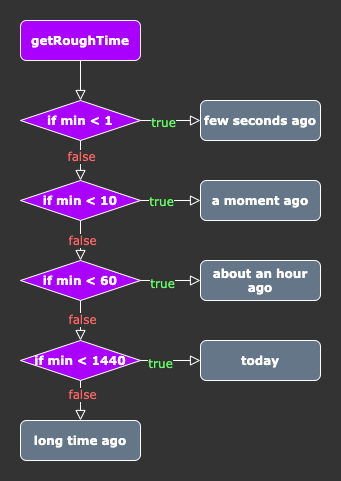

The diagram above was exported from draw.io. Its source (the exported page's mxGraphModel, read from the mxfile embedded in the PNG):
<mxGraphModel dx="592" dy="1137" grid="1" gridSize="10" guides="1" tooltips="1" connect="1" arrows="1" fold="1" page="1" pageScale="1" pageWidth="827" pageHeight="1169" background="#333333" math="0" shadow="0">
  <root>
    <mxCell id="WIyWlLk6GJQsqaUBKTNV-0" />
    <mxCell id="WIyWlLk6GJQsqaUBKTNV-1" parent="WIyWlLk6GJQsqaUBKTNV-0" />
    <mxCell id="YatNV2JnnRnMavsLEDb3-40" value="" style="edgeStyle=orthogonalEdgeStyle;rounded=0;orthogonalLoop=1;jettySize=auto;html=1;shadow=0;labelBackgroundColor=none;endArrow=block;endFill=0;endSize=8;strokeColor=#FFFFFF;strokeWidth=1;fontFamily=Verdana;fontColor=#FF6666;" edge="1" parent="WIyWlLk6GJQsqaUBKTNV-1" source="WIyWlLk6GJQsqaUBKTNV-3" target="YatNV2JnnRnMavsLEDb3-0">
      <mxGeometry relative="1" as="geometry" />
    </mxCell>
    <mxCell id="WIyWlLk6GJQsqaUBKTNV-3" value="getRoughTime" style="rounded=1;whiteSpace=wrap;html=1;fontSize=12;glass=0;strokeWidth=1;shadow=0;fillColor=#aa00ff;strokeColor=#FFFFFF;fontColor=#ffffff;fontFamily=Verdana;fontStyle=1" parent="WIyWlLk6GJQsqaUBKTNV-1" vertex="1">
      <mxGeometry x="160" y="80" width="120" height="40" as="geometry" />
    </mxCell>
    <mxCell id="YatNV2JnnRnMavsLEDb3-45" value="" style="edgeStyle=orthogonalEdgeStyle;rounded=0;orthogonalLoop=1;jettySize=auto;html=1;shadow=0;labelBackgroundColor=none;endArrow=block;endFill=0;endSize=8;strokeColor=#FFFFFF;strokeWidth=1;fontFamily=Verdana;fontColor=#FF6666;" edge="1" parent="WIyWlLk6GJQsqaUBKTNV-1" source="YatNV2JnnRnMavsLEDb3-0" target="YatNV2JnnRnMavsLEDb3-41">
      <mxGeometry relative="1" as="geometry" />
    </mxCell>
    <mxCell id="YatNV2JnnRnMavsLEDb3-59" value="false" style="text;html=1;align=center;verticalAlign=middle;resizable=0;points=[];labelBackgroundColor=#333333;fontFamily=Verdana;fontColor=#FF6666;" vertex="1" connectable="0" parent="YatNV2JnnRnMavsLEDb3-45">
      <mxGeometry x="-0.25" relative="1" as="geometry">
        <mxPoint as="offset" />
      </mxGeometry>
    </mxCell>
    <mxCell id="YatNV2JnnRnMavsLEDb3-50" value="" style="edgeStyle=orthogonalEdgeStyle;rounded=0;orthogonalLoop=1;jettySize=auto;html=1;shadow=0;labelBackgroundColor=none;endArrow=block;endFill=0;endSize=8;strokeColor=#FFFFFF;strokeWidth=1;fontFamily=Verdana;fontColor=#FF6666;" edge="1" parent="WIyWlLk6GJQsqaUBKTNV-1" source="YatNV2JnnRnMavsLEDb3-0" target="YatNV2JnnRnMavsLEDb3-49">
      <mxGeometry relative="1" as="geometry" />
    </mxCell>
    <mxCell id="YatNV2JnnRnMavsLEDb3-63" value="true" style="text;html=1;align=center;verticalAlign=middle;resizable=0;points=[];labelBackgroundColor=#333333;fontFamily=Verdana;fontColor=#66FF66;" vertex="1" connectable="0" parent="YatNV2JnnRnMavsLEDb3-50">
      <mxGeometry x="-0.2667" y="-2" relative="1" as="geometry">
        <mxPoint y="-1" as="offset" />
      </mxGeometry>
    </mxCell>
    <mxCell id="YatNV2JnnRnMavsLEDb3-0" value="if min &amp;lt; 1" style="rhombus;whiteSpace=wrap;html=1;rounded=1;shadow=0;fontColor=#ffffff;strokeColor=#FFFFFF;strokeWidth=1;fillColor=#aa00ff;glass=0;arcSize=0;fontFamily=Verdana;fontStyle=1" vertex="1" parent="WIyWlLk6GJQsqaUBKTNV-1">
      <mxGeometry x="160" y="160" width="120" height="40" as="geometry" />
    </mxCell>
    <mxCell id="YatNV2JnnRnMavsLEDb3-35" value="long time ago" style="rounded=1;whiteSpace=wrap;html=1;fontSize=12;glass=0;strokeWidth=1;shadow=0;fillColor=#647687;strokeColor=#FFFFFF;fontColor=#ffffff;fontFamily=Verdana;fontStyle=1" vertex="1" parent="WIyWlLk6GJQsqaUBKTNV-1">
      <mxGeometry x="160" y="480" width="120" height="40" as="geometry" />
    </mxCell>
    <mxCell id="YatNV2JnnRnMavsLEDb3-46" value="" style="edgeStyle=orthogonalEdgeStyle;rounded=0;orthogonalLoop=1;jettySize=auto;html=1;shadow=0;labelBackgroundColor=none;endArrow=block;endFill=0;endSize=8;strokeColor=#FFFFFF;strokeWidth=1;fontFamily=Verdana;fontColor=#FF6666;" edge="1" parent="WIyWlLk6GJQsqaUBKTNV-1" source="YatNV2JnnRnMavsLEDb3-41" target="YatNV2JnnRnMavsLEDb3-42">
      <mxGeometry relative="1" as="geometry" />
    </mxCell>
    <mxCell id="YatNV2JnnRnMavsLEDb3-60" value="false" style="text;html=1;align=center;verticalAlign=middle;resizable=0;points=[];labelBackgroundColor=#333333;fontFamily=Verdana;fontColor=#FF6666;" vertex="1" connectable="0" parent="YatNV2JnnRnMavsLEDb3-46">
      <mxGeometry x="-0.05" y="1" relative="1" as="geometry">
        <mxPoint as="offset" />
      </mxGeometry>
    </mxCell>
    <mxCell id="YatNV2JnnRnMavsLEDb3-55" value="" style="edgeStyle=orthogonalEdgeStyle;rounded=0;orthogonalLoop=1;jettySize=auto;html=1;shadow=0;labelBackgroundColor=none;endArrow=block;endFill=0;endSize=8;strokeColor=#FFFFFF;strokeWidth=1;fontFamily=Verdana;fontColor=#FF6666;" edge="1" parent="WIyWlLk6GJQsqaUBKTNV-1" source="YatNV2JnnRnMavsLEDb3-41" target="YatNV2JnnRnMavsLEDb3-51">
      <mxGeometry relative="1" as="geometry" />
    </mxCell>
    <mxCell id="YatNV2JnnRnMavsLEDb3-64" value="true" style="text;html=1;align=center;verticalAlign=middle;resizable=0;points=[];labelBackgroundColor=#333333;fontFamily=Verdana;fontColor=#66FF66;" vertex="1" connectable="0" parent="YatNV2JnnRnMavsLEDb3-55">
      <mxGeometry x="-0.3333" relative="1" as="geometry">
        <mxPoint as="offset" />
      </mxGeometry>
    </mxCell>
    <mxCell id="YatNV2JnnRnMavsLEDb3-41" value="if min &amp;lt; 10" style="rhombus;whiteSpace=wrap;html=1;rounded=1;shadow=0;fontColor=#ffffff;strokeColor=#FFFFFF;strokeWidth=1;fillColor=#aa00ff;glass=0;arcSize=0;fontFamily=Verdana;fontStyle=1" vertex="1" parent="WIyWlLk6GJQsqaUBKTNV-1">
      <mxGeometry x="160" y="240" width="120" height="40" as="geometry" />
    </mxCell>
    <mxCell id="YatNV2JnnRnMavsLEDb3-47" value="" style="edgeStyle=orthogonalEdgeStyle;rounded=0;orthogonalLoop=1;jettySize=auto;html=1;shadow=0;labelBackgroundColor=none;endArrow=block;endFill=0;endSize=8;strokeColor=#FFFFFF;strokeWidth=1;fontFamily=Verdana;fontColor=#FF6666;" edge="1" parent="WIyWlLk6GJQsqaUBKTNV-1" source="YatNV2JnnRnMavsLEDb3-42" target="YatNV2JnnRnMavsLEDb3-43">
      <mxGeometry relative="1" as="geometry" />
    </mxCell>
    <mxCell id="YatNV2JnnRnMavsLEDb3-61" value="false" style="text;html=1;align=center;verticalAlign=middle;resizable=0;points=[];labelBackgroundColor=#333333;fontFamily=Verdana;fontColor=#FF6666;" vertex="1" connectable="0" parent="YatNV2JnnRnMavsLEDb3-47">
      <mxGeometry x="-0.1" y="1" relative="1" as="geometry">
        <mxPoint as="offset" />
      </mxGeometry>
    </mxCell>
    <mxCell id="YatNV2JnnRnMavsLEDb3-56" value="" style="edgeStyle=orthogonalEdgeStyle;rounded=0;orthogonalLoop=1;jettySize=auto;html=1;shadow=0;labelBackgroundColor=none;endArrow=block;endFill=0;endSize=8;strokeColor=#FFFFFF;strokeWidth=1;fontFamily=Verdana;fontColor=#FF6666;" edge="1" parent="WIyWlLk6GJQsqaUBKTNV-1" source="YatNV2JnnRnMavsLEDb3-42" target="YatNV2JnnRnMavsLEDb3-52">
      <mxGeometry relative="1" as="geometry" />
    </mxCell>
    <mxCell id="YatNV2JnnRnMavsLEDb3-65" value="true" style="text;html=1;align=center;verticalAlign=middle;resizable=0;points=[];labelBackgroundColor=#333333;fontFamily=Verdana;fontColor=#66FF66;" vertex="1" connectable="0" parent="YatNV2JnnRnMavsLEDb3-56">
      <mxGeometry x="-0.3" y="-2" relative="1" as="geometry">
        <mxPoint as="offset" />
      </mxGeometry>
    </mxCell>
    <mxCell id="YatNV2JnnRnMavsLEDb3-42" value="if min &amp;lt; 60" style="rhombus;whiteSpace=wrap;html=1;rounded=1;shadow=0;fontColor=#ffffff;strokeColor=#FFFFFF;strokeWidth=1;fillColor=#aa00ff;glass=0;arcSize=0;fontFamily=Verdana;fontStyle=1" vertex="1" parent="WIyWlLk6GJQsqaUBKTNV-1">
      <mxGeometry x="160" y="320" width="120" height="40" as="geometry" />
    </mxCell>
    <mxCell id="YatNV2JnnRnMavsLEDb3-48" value="" style="edgeStyle=orthogonalEdgeStyle;rounded=0;orthogonalLoop=1;jettySize=auto;html=1;shadow=0;labelBackgroundColor=none;endArrow=block;endFill=0;endSize=8;strokeColor=#FFFFFF;strokeWidth=1;fontFamily=Verdana;fontColor=#FF6666;" edge="1" parent="WIyWlLk6GJQsqaUBKTNV-1" source="YatNV2JnnRnMavsLEDb3-43" target="YatNV2JnnRnMavsLEDb3-35">
      <mxGeometry relative="1" as="geometry" />
    </mxCell>
    <mxCell id="YatNV2JnnRnMavsLEDb3-62" value="false" style="text;html=1;align=center;verticalAlign=middle;resizable=0;points=[];labelBackgroundColor=#333333;fontFamily=Verdana;fontColor=#FF6666;" vertex="1" connectable="0" parent="YatNV2JnnRnMavsLEDb3-48">
      <mxGeometry x="-0.35" y="1" relative="1" as="geometry">
        <mxPoint as="offset" />
      </mxGeometry>
    </mxCell>
    <mxCell id="YatNV2JnnRnMavsLEDb3-57" value="" style="edgeStyle=orthogonalEdgeStyle;rounded=0;orthogonalLoop=1;jettySize=auto;html=1;shadow=0;labelBackgroundColor=none;endArrow=block;endFill=0;endSize=8;strokeColor=#FFFFFF;strokeWidth=1;fontFamily=Verdana;fontColor=#FF6666;" edge="1" parent="WIyWlLk6GJQsqaUBKTNV-1" source="YatNV2JnnRnMavsLEDb3-43" target="YatNV2JnnRnMavsLEDb3-53">
      <mxGeometry relative="1" as="geometry" />
    </mxCell>
    <mxCell id="YatNV2JnnRnMavsLEDb3-66" value="true" style="text;html=1;align=center;verticalAlign=middle;resizable=0;points=[];labelBackgroundColor=#333333;fontFamily=Verdana;fontColor=#66FF66;" vertex="1" connectable="0" parent="YatNV2JnnRnMavsLEDb3-57">
      <mxGeometry x="-0.3667" y="-2" relative="1" as="geometry">
        <mxPoint as="offset" />
      </mxGeometry>
    </mxCell>
    <mxCell id="YatNV2JnnRnMavsLEDb3-43" value="if min &amp;lt; 1440" style="rhombus;whiteSpace=wrap;html=1;rounded=1;shadow=0;fontColor=#ffffff;strokeColor=#FFFFFF;strokeWidth=1;fillColor=#aa00ff;glass=0;arcSize=0;fontFamily=Verdana;fontStyle=1" vertex="1" parent="WIyWlLk6GJQsqaUBKTNV-1">
      <mxGeometry x="160" y="400" width="120" height="40" as="geometry" />
    </mxCell>
    <mxCell id="YatNV2JnnRnMavsLEDb3-49" value="few seconds ago" style="rounded=1;whiteSpace=wrap;html=1;fontSize=12;glass=0;strokeWidth=1;shadow=0;fillColor=#647687;strokeColor=#FFFFFF;fontColor=#ffffff;fontFamily=Verdana;fontStyle=1" vertex="1" parent="WIyWlLk6GJQsqaUBKTNV-1">
      <mxGeometry x="340" y="160" width="120" height="40" as="geometry" />
    </mxCell>
    <mxCell id="YatNV2JnnRnMavsLEDb3-51" value="a moment ago" style="rounded=1;whiteSpace=wrap;html=1;fontSize=12;glass=0;strokeWidth=1;shadow=0;fillColor=#647687;strokeColor=#FFFFFF;fontColor=#ffffff;fontFamily=Verdana;fontStyle=1" vertex="1" parent="WIyWlLk6GJQsqaUBKTNV-1">
      <mxGeometry x="340" y="240" width="120" height="40" as="geometry" />
    </mxCell>
    <mxCell id="YatNV2JnnRnMavsLEDb3-52" value="about an hour ago" style="rounded=1;whiteSpace=wrap;html=1;fontSize=12;glass=0;strokeWidth=1;shadow=0;fillColor=#647687;strokeColor=#FFFFFF;fontColor=#ffffff;fontFamily=Verdana;fontStyle=1" vertex="1" parent="WIyWlLk6GJQsqaUBKTNV-1">
      <mxGeometry x="340" y="320" width="120" height="40" as="geometry" />
    </mxCell>
    <mxCell id="YatNV2JnnRnMavsLEDb3-53" value="today" style="rounded=1;whiteSpace=wrap;html=1;fontSize=12;glass=0;strokeWidth=1;shadow=0;fillColor=#647687;strokeColor=#FFFFFF;fontColor=#ffffff;fontFamily=Verdana;fontStyle=1" vertex="1" parent="WIyWlLk6GJQsqaUBKTNV-1">
      <mxGeometry x="340" y="400" width="120" height="40" as="geometry" />
    </mxCell>
  </root>
</mxGraphModel>